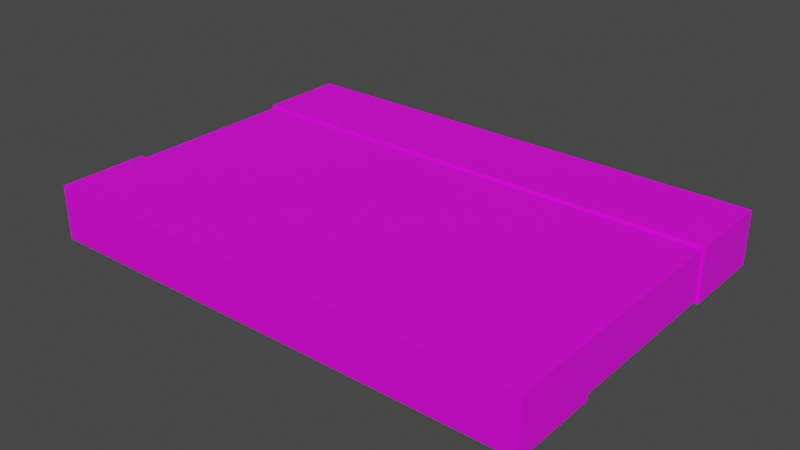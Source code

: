 # Source: StraightBelt.blend  (saved by Blender 3.4.6; exported with 4.5.12 LTS)
import bpy
from mathutils import Matrix  # noqa: F401  (used for matrix-valued properties, if any)

bpy.ops.wm.read_factory_settings(use_empty=True)
scene = bpy.context.scene
scene.name = 'Scene'

# ---- collections
col_collection = bpy.data.collections.new('Collection'); scene.collection.children.link(col_collection)

# ---- images (referenced by path relative to the original .blend; pixels are not part of the script)
import os
ASSET_DIR = os.environ.get("B2B_ASSET_DIR", "")  # directory of the original .blend (textures are referenced by path, not embedded)
HERE = os.path.dirname(os.path.abspath(__file__))  # packed textures are extracted next to this script under _unpacked/

def load_image(name, relpath, width, height, colorspace="sRGB"):
    """Load a texture the original file referenced (path relative to the .blend, or extracted next to this script)."""
    p = next((c for c in (os.path.join(HERE, relpath), os.path.join(ASSET_DIR, relpath)) if relpath and os.path.exists(c)), "")
    if p:
        img = bpy.data.images.load(p, check_existing=True)
        img.name = name
    else:  # same state as the original file: an image datablock whose file is absent (Cycles renders it pink)
        img = bpy.data.images.new(name, width, height)
        img.source = "FILE"
        img.filepath = "//" + (relpath or name)
    img.colorspace_settings.name = colorspace
    return img
img_belt_direction = load_image('Belt Direction', '', 1024, 1024, 'sRGB')
img_edge_color = load_image('Edge Color', '', 1024, 1024, 'sRGB')

# ---- materials (node trees are filled in below, after node groups)
mat_beltdirection = bpy.data.materials.new('BeltDirection')
mat_beltdirection.alpha_threshold = 0.0
mat_beltdirection.use_transparent_shadow = False
mat_beltdirection.roughness = 0.5
mat_beltdirection.line_color = (0.0, 0.0, 0.0, 1.0)
mat_edgebrown = bpy.data.materials.new('EdgeBrown')
mat_edgebrown.use_transparent_shadow = False

# ---- material node trees
mat_beltdirection.use_nodes = True; mat_beltdirection.node_tree.nodes.clear()
_N = mat_beltdirection.node_tree.nodes; _L = mat_beltdirection.node_tree.links
n0 = _N.new('ShaderNodeOutputMaterial'); n0.name = 'Material Output'; n0.location = (300, 300)
n1 = _N.new('ShaderNodeBsdfPrincipled'); n1.name = 'Principled BSDF'; n1.location = (10, 300)
n1.distribution = 'GGX'
n1.subsurface_method = 'RANDOM_WALK_SKIN'
n1.inputs[3].default_value = 1.45
n1.inputs[27].default_value = (0.0, 0.0, 0.0, 1.0)
n1.inputs[28].default_value = 1.0
n2 = _N.new('ShaderNodeTexImage'); n2.name = 'Image Texture'; n2.location = (-280, 280)
n2.image = img_belt_direction
_L.new(n1.outputs[0], n0.inputs[0])
_L.new(n2.outputs[0], n1.inputs[0])
n0.is_active_output = True
mat_edgebrown.use_nodes = True; mat_edgebrown.node_tree.nodes.clear()
_N = mat_edgebrown.node_tree.nodes; _L = mat_edgebrown.node_tree.links
n0 = _N.new('ShaderNodeBsdfPrincipled'); n0.name = 'Principled BSDF'; n0.location = (10, 300)
n0.distribution = 'GGX'
n0.subsurface_method = 'RANDOM_WALK_SKIN'
n0.inputs[3].default_value = 1.45
n0.inputs[27].default_value = (0.0, 0.0, 0.0, 1.0)
n0.inputs[28].default_value = 1.0
n1 = _N.new('ShaderNodeOutputMaterial'); n1.name = 'Material Output'; n1.location = (300, 300)
n2 = _N.new('ShaderNodeTexImage'); n2.name = 'Image Texture'; n2.location = (-280, 280)
n2.image = img_edge_color
_L.new(n0.outputs[0], n1.inputs[0])
_L.new(n2.outputs[0], n0.inputs[0])
n1.is_active_output = True

# ---- world
world_world = bpy.data.worlds.new('World'); scene.world = world_world
world_world.use_nodes = True; world_world.node_tree.nodes.clear()
_N = world_world.node_tree.nodes; _L = world_world.node_tree.links
n0 = _N.new('ShaderNodeOutputWorld'); n0.name = 'World Output'; n0.location = (300, 300)
n1 = _N.new('ShaderNodeBackground'); n1.name = 'Background'; n1.location = (10, 300)
n1.inputs[0].default_value = (0.05088, 0.05088, 0.05088, 1.0)
_L.new(n1.outputs[0], n0.inputs[0])
n0.is_active_output = True
world_world.color = (0.05088, 0.05088, 0.05088)
world_world.use_sun_shadow = False
world_world.sun_shadow_jitter_overblur = 0.0

# ---- meshes
me_belt = bpy.data.meshes.new('Belt')
me_belt.from_pydata([(1.0, 1.0, 1.0), (1.0, 1.0, -1.0), (1.0, -1.0, 1.0), (1.0, -1.0, -1.0), (-1.0, 1.0, 1.0), (-1.0, 1.0, -1.0), (-1.0, -1.0, 1.0), (-1.0, -1.0, -1.0)], [], [(0, 4, 6, 2), (3, 2, 6, 7), (7, 6, 4, 5), (5, 1, 3, 7), (1, 0, 2, 3), (5, 4, 0, 1)])
_uv = me_belt.uv_layers.new(name='UVMap')
_uv.uv.foreach_set('vector', [0.625, 0.5, 0.875, 0.5, 0.875, 0.75, 0.625, 0.75, 0.375, 0.75, 0.625, 0.75, 0.625, 1.0, 0.375, 1.0, 0.375, 0.0, 0.625, 0.0, 0.625, 0.25, 0.375, 0.25, 0.125, 0.5, 0.375, 0.5, 0.375, 0.75, 0.125, 0.75, 0.375, 0.5, 0.625, 0.5, 0.625, 0.75, 0.375, 0.75, 0.375, 0.25, 0.625, 0.25, 0.625, 0.5, 0.375, 0.5])
me_belt.materials.append(mat_beltdirection)
me_belt.use_mirror_vertex_groups = False
me_belt.update()
me_edge = bpy.data.meshes.new('Edge')
me_edge.from_pydata([(1.0, 1.0, 1.0), (1.0, 1.0, -1.0), (1.0, -1.0, 1.0), (1.0, -1.0, -1.0), (-1.0, 1.0, 1.0), (-1.0, 1.0, -1.0), (-1.0, -1.0, 1.0), (-1.0, -1.0, -1.0), (1.0, -0.5, 1.0), (1.0, 0.5, -1.0), (-1.0, 0.5, 1.0), (-1.0, -0.5, -1.0), (-1.0, 0.5, -1.0), (-1.0, -0.5, 1.0), (1.0, -0.5, -1.0), (1.0, 0.5, 1.0)], [(2, 3), (0, 1)], [(0, 4, 10, 15), (8, 13, 6, 2), (5, 1, 9, 12), (11, 14, 3, 7), (4, 0, 15, 9, 1, 5), (14, 8, 2, 6, 7, 3), (12, 10, 4, 5), (7, 6, 13, 11), (11, 13, 8, 14), (10, 12, 9, 15)])
_uv = me_edge.uv_layers.new(name='UVMap')
_uv.uv.foreach_set('vector', [0.625, 0.5, 0.875, 0.5, 0.875, 0.5625, 0.625, 0.5625, 0.625, 0.6875, 0.875, 0.6875, 0.875, 0.75, 0.625, 0.75, 0.125, 0.5, 0.375, 0.5, 0.375, 0.5625, 0.125, 0.5625, 0.125, 0.6875, 0.375, 0.6875, 0.375, 0.75, 0.125, 0.75, 0.625, 0.25, 0.625, 0.5, 0.625, 0.5625, 0.375, 0.5625, 0.375, 0.5, 0.375, 0.25, 0.375, 0.6875, 0.625, 0.6875, 0.625, 0.75, 0.625, 1.0, 0.375, 1.0, 0.375, 0.75, 0.375, 0.1875, 0.625, 0.1875, 0.625, 0.25, 0.375, 0.25, 0.375, 0.0, 0.625, 0.0, 0.625, 0.0625, 0.375, 0.0625, 0.125, 0.6875, 0.875, 0.6875, 0.625, 0.6875, 0.375, 0.6875, 0.625, 0.1875, 0.375, 0.1875, 0.375, 0.5625, 0.625, 0.5625])
me_edge.materials.append(mat_edgebrown)
me_edge.update()

# ---- objects
ob_belt = bpy.data.objects.new('Belt', me_belt)
ob_edge = bpy.data.objects.new('Edge', me_edge)

# ---- transforms, parenting, visibility, modifiers, constraints
ob_belt.location = (0.0, 0.0, 0.1)
ob_belt.scale = (1.0, 0.7, 0.1)
ob_belt.lock_rotations_4d = False
ob_belt.empty_display_type = 'ARROWS'
ob_belt.lineart.crease_threshold = 0.0
ob_edge.location = (0.0, 0.0, 0.1)
ob_edge.scale = (1.01, 0.71, 0.11)

# ---- collection membership
col_collection.objects.link(ob_belt)
col_collection.objects.link(ob_edge)

# ---- scene / render settings (as saved in the file)
scene.frame_start = 1; scene.frame_end = 250; scene.frame_set(1)
scene.render.engine = 'BLENDER_EEVEE_NEXT'
scene.cycles.sampling_pattern = 'TABULATED_SOBOL'
scene.cycles.use_light_tree = False
scene.view_settings.view_transform = 'Filmic'
bpy.context.view_layer.update()

# ---- added for rendering (the .blend has no active camera and no usable light): camera, sun
cam_auto = bpy.data.cameras.new('AutoCamera')
cam_auto.lens = 50.0
cam_auto.sensor_width = 36.0
cam_auto.clip_end = 1000.0
ob_auto_camera = bpy.data.objects.new('AutoCamera', cam_auto)
scene.collection.objects.link(ob_auto_camera)
ob_auto_camera.location = (2.29359, -2.7523, 1.93487)
ob_auto_camera.rotation_euler = (1.09748, -7.21219e-08, 0.694738)
scene.camera = ob_auto_camera
light_auto_sun = bpy.data.lights.new('AutoSun', 'SUN')
light_auto_sun.energy = 3.0
light_auto_sun.angle = 0.0523599
ob_auto_sun = bpy.data.objects.new('AutoSun', light_auto_sun)
scene.collection.objects.link(ob_auto_sun)
ob_auto_sun.rotation_euler = (0.872665, 0.174533, 0.523599)
bpy.context.view_layer.update()
